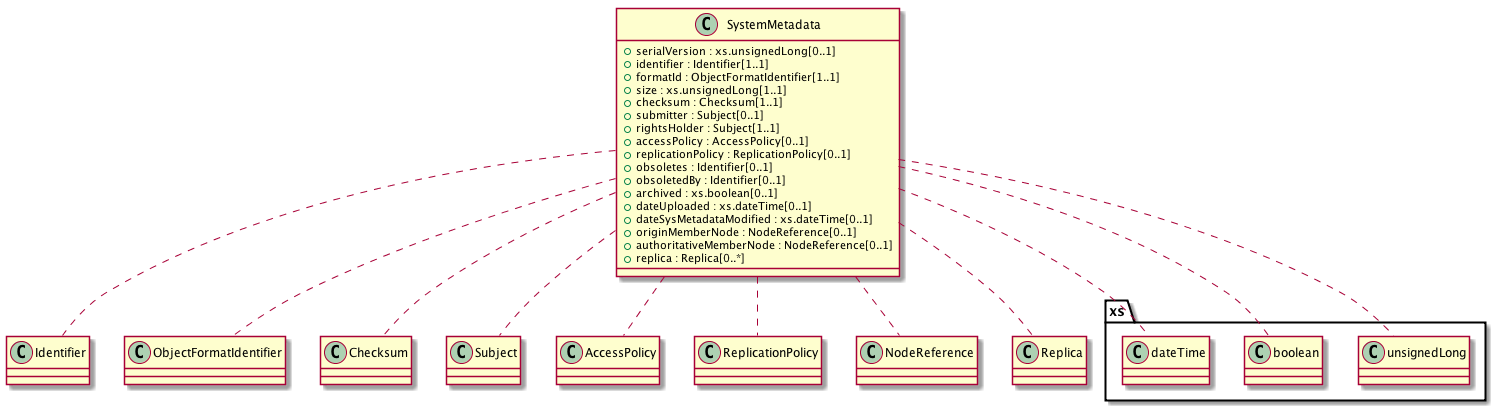

The diagram above was rendered by PlantUML. Its source (embedded in the PNG):
@startuml images/class_SystemMetadata.png

class SystemMetadata {
  + serialVersion : xs.unsignedLong[0..1]
  + identifier : Identifier[1..1]
  + formatId : ObjectFormatIdentifier[1..1]
  + size : xs.unsignedLong[1..1]
  + checksum : Checksum[1..1]
  + submitter : Subject[0..1]
  + rightsHolder : Subject[1..1]
  + accessPolicy : AccessPolicy[0..1]
  + replicationPolicy : ReplicationPolicy[0..1]
  + obsoletes : Identifier[0..1]
  + obsoletedBy : Identifier[0..1]
  + archived : xs.boolean[0..1]
  + dateUploaded : xs.dateTime[0..1]
  + dateSysMetadataModified : xs.dateTime[0..1]
  + originMemberNode : NodeReference[0..1]
  + authoritativeMemberNode : NodeReference[0..1]
  + replica : Replica[0..*]
}
SystemMetadata .. xs.unsignedLong
SystemMetadata .. Identifier
SystemMetadata .. ObjectFormatIdentifier
SystemMetadata .. Checksum
SystemMetadata .. Subject
SystemMetadata .. AccessPolicy
SystemMetadata .. ReplicationPolicy
SystemMetadata .. xs.boolean
SystemMetadata .. xs.dateTime
SystemMetadata .. NodeReference
SystemMetadata .. Replica

@enduml